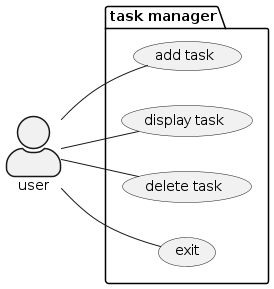

The diagram above was rendered by PlantUML. Its source (embedded in the PNG):
@startuml usecasedtlist
skinparam actorStyle awesome
left to right direction
actor "user" as uc 
package "task manager" {
    usecase "add task" as at
    usecase "display task" as dt 
    usecase "delete task" as delt
    usecase "exit" as ex

}

uc -- at
uc -- dt
uc -- delt
uc -- ex
@enduml